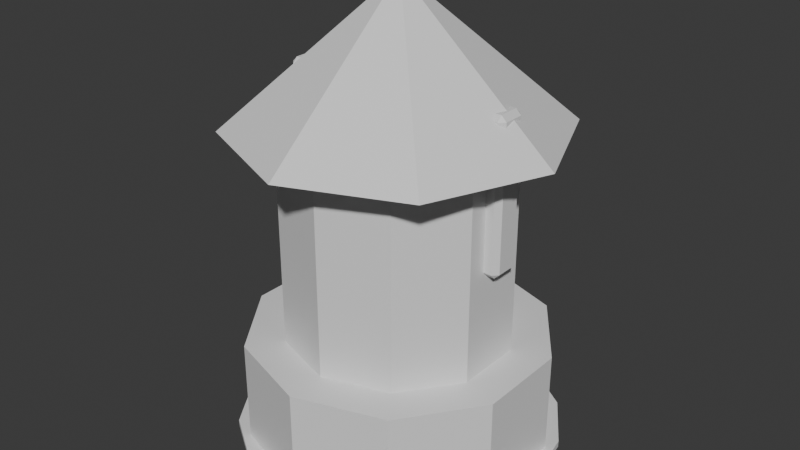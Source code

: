 # Source: Archer_L1.blend  (saved by Blender 5.1.30; exported with 4.5.12 LTS)
import bpy
from mathutils import Matrix  # noqa: F401  (used for matrix-valued properties, if any)

bpy.ops.wm.read_factory_settings(use_empty=True)
scene = bpy.context.scene
scene.name = 'Scene'

# ---- collections
col_collection = bpy.data.collections.new('Collection'); scene.collection.children.link(col_collection)

# ---- materials (node trees are filled in below, after node groups)
mat_dc_dark = bpy.data.materials.new('DC_Dark')
mat_dc_dark.diffuse_color = (0.055, 0.066, 0.078, 1.0)
mat_dc_dark.roughness = 0.82
mat_dc_stone = bpy.data.materials.new('DC_Stone')
mat_dc_stone.diffuse_color = (0.541, 0.588, 0.639, 1.0)
mat_dc_stone.roughness = 0.82
mat_dc_enemy = bpy.data.materials.new('DC_Enemy')
mat_dc_enemy.diffuse_color = (0.647, 0.169, 0.196, 1.0)
mat_dc_enemy.roughness = 0.82
mat_dc_fire = bpy.data.materials.new('DC_Fire')
mat_dc_fire.diffuse_color = (1.0, 0.541, 0.141, 1.0)
mat_dc_fire.roughness = 0.82

# ---- material node trees
mat_dc_dark.use_nodes = True; mat_dc_dark.node_tree.nodes.clear()
_N = mat_dc_dark.node_tree.nodes; _L = mat_dc_dark.node_tree.links
n0 = _N.new('ShaderNodeBsdfPrincipled'); n0.name = 'Principled BSDF'; n0.location = (-200, 100)
n1 = _N.new('ShaderNodeOutputMaterial'); n1.name = 'Material Output'; n1.location = (200, 100)
_L.new(n0.outputs[0], n1.inputs[0])
n1.is_active_output = True
mat_dc_stone.use_nodes = True; mat_dc_stone.node_tree.nodes.clear()
_N = mat_dc_stone.node_tree.nodes; _L = mat_dc_stone.node_tree.links
n0 = _N.new('ShaderNodeBsdfPrincipled'); n0.name = 'Principled BSDF'; n0.location = (-200, 100)
n1 = _N.new('ShaderNodeOutputMaterial'); n1.name = 'Material Output'; n1.location = (200, 100)
_L.new(n0.outputs[0], n1.inputs[0])
n1.is_active_output = True
mat_dc_enemy.use_nodes = True; mat_dc_enemy.node_tree.nodes.clear()
_N = mat_dc_enemy.node_tree.nodes; _L = mat_dc_enemy.node_tree.links
n0 = _N.new('ShaderNodeBsdfPrincipled'); n0.name = 'Principled BSDF'; n0.location = (-200, 100)
n1 = _N.new('ShaderNodeOutputMaterial'); n1.name = 'Material Output'; n1.location = (200, 100)
_L.new(n0.outputs[0], n1.inputs[0])
n1.is_active_output = True
mat_dc_fire.use_nodes = True; mat_dc_fire.node_tree.nodes.clear()
_N = mat_dc_fire.node_tree.nodes; _L = mat_dc_fire.node_tree.links
n0 = _N.new('ShaderNodeBsdfPrincipled'); n0.name = 'Principled BSDF'; n0.location = (-200, 100)
n1 = _N.new('ShaderNodeOutputMaterial'); n1.name = 'Material Output'; n1.location = (200, 100)
_L.new(n0.outputs[0], n1.inputs[0])
n1.is_active_output = True

# ---- world
world_world = bpy.data.worlds.new('World'); scene.world = world_world
world_world.use_nodes = True; world_world.node_tree.nodes.clear()
_N = world_world.node_tree.nodes; _L = world_world.node_tree.links
n0 = _N.new('ShaderNodeOutputWorld'); n0.name = 'World Output'; n0.location = (200, 100)
n1 = _N.new('ShaderNodeBackground'); n1.name = 'Background'; n1.location = (-200, 100)
n1.inputs[0].default_value = (0.05088, 0.05088, 0.05088, 1.0)
_L.new(n1.outputs[0], n0.inputs[0])
n0.is_active_output = True
world_world.color = (0.05088, 0.05088, 0.05088)
world_world.sun_shadow_jitter_overblur = 0.0

# ---- meshes
me_blobshadow_mesh = bpy.data.meshes.new('BlobShadow_Mesh')
me_blobshadow_mesh.from_pydata([(0.0, 0.62, -0.0125), (0.0, 0.62, 0.0125), (0.2373, 0.5728, -0.0125), (0.2373, 0.5728, 0.0125), (0.4384, 0.4384, -0.0125), (0.4384, 0.4384, 0.0125), (0.5728, 0.2373, -0.0125), (0.5728, 0.2373, 0.0125), (0.62, 0.0, -0.0125), (0.62, 0.0, 0.0125), (0.5728, -0.2373, -0.0125), (0.5728, -0.2373, 0.0125), (0.4384, -0.4384, -0.0125), (0.4384, -0.4384, 0.0125), (0.2373, -0.5728, -0.0125), (0.2373, -0.5728, 0.0125), (0.0, -0.62, -0.0125), (0.0, -0.62, 0.0125), (-0.2373, -0.5728, -0.0125), (-0.2373, -0.5728, 0.0125), (-0.4384, -0.4384, -0.0125), (-0.4384, -0.4384, 0.0125), (-0.5728, -0.2373, -0.0125), (-0.5728, -0.2373, 0.0125), (-0.62, 0.0, -0.0125), (-0.62, 0.0, 0.0125), (-0.5728, 0.2373, -0.0125), (-0.5728, 0.2373, 0.0125), (-0.4384, 0.4384, -0.0125), (-0.4384, 0.4384, 0.0125), (-0.2373, 0.5728, -0.0125), (-0.2373, 0.5728, 0.0125)], [], [(0, 1, 3, 2), (2, 3, 5, 4), (4, 5, 7, 6), (6, 7, 9, 8), (8, 9, 11, 10), (10, 11, 13, 12), (12, 13, 15, 14), (14, 15, 17, 16), (16, 17, 19, 18), (18, 19, 21, 20), (20, 21, 23, 22), (22, 23, 25, 24), (24, 25, 27, 26), (26, 27, 29, 28), (3, 1, 31, 29, 27, 25, 23, 21, 19, 17, 15, 13, 11, 9, 7, 5), (28, 29, 31, 30), (30, 31, 1, 0), (0, 2, 4, 6, 8, 10, 12, 14, 16, 18, 20, 22, 24, 26, 28, 30)])
_uv = me_blobshadow_mesh.uv_layers.new(name='UVMap')
_uv.uv.foreach_set('vector', [1.0, 0.5, 1.0, 1.0, 0.9375, 1.0, 0.9375, 0.5, 0.9375, 0.5, 0.9375, 1.0, 0.875, 1.0, 0.875, 0.5, 0.875, 0.5, 0.875, 1.0, 0.8125, 1.0, 0.8125, 0.5, 0.8125, 0.5, 0.8125, 1.0, 0.75, 1.0, 0.75, 0.5, 0.75, 0.5, 0.75, 1.0, 0.6875, 1.0, 0.6875, 0.5, 0.6875, 0.5, 0.6875, 1.0, 0.625, 1.0, 0.625, 0.5, 0.625, 0.5, 0.625, 1.0, 0.5625, 1.0, 0.5625, 0.5, 0.5625, 0.5, 0.5625, 1.0, 0.5, 1.0, 0.5, 0.5, 0.5, 0.5, 0.5, 1.0, 0.4375, 1.0, 0.4375, 0.5, 0.4375, 0.5, 0.4375, 1.0, 0.375, 1.0, 0.375, 0.5, 0.375, 0.5, 0.375, 1.0, 0.3125, 1.0, 0.3125, 0.5, 0.3125, 0.5, 0.3125, 1.0, 0.25, 1.0, 0.25, 0.5, 0.25, 0.5, 0.25, 1.0, 0.1875, 1.0, 0.1875, 0.5, 0.1875, 0.5, 0.1875, 1.0, 0.125, 1.0, 0.125, 0.5, 0.3418, 0.4717, 0.25, 0.49, 0.1582, 0.4717, 0.08029, 0.4197, 0.02827, 0.3418, 0.01, 0.25, 0.02827, 0.1582, 0.08029, 0.08029, 0.1582, 0.02827, 0.25, 0.01, 0.3418, 0.02827, 0.4197, 0.08029, 0.4717, 0.1582, 0.49, 0.25, 0.4717, 0.3418, 0.4197, 0.4197, 0.125, 0.5, 0.125, 1.0, 0.0625, 1.0, 0.0625, 0.5, 0.0625, 0.5, 0.0625, 1.0, 0.0, 1.0, 0.0, 0.5, 0.75, 0.49, 0.8418, 0.4717, 0.9197, 0.4197, 0.9717, 0.3418, 0.99, 0.25, 0.9717, 0.1582, 0.9197, 0.08029, 0.8418, 0.02827, 0.75, 0.01, 0.6582, 0.02827, 0.5803, 0.08029, 0.5283, 0.1582, 0.51, 0.25, 0.5283, 0.3418, 0.5803, 0.4197, 0.6582, 0.4717])
me_blobshadow_mesh.materials.append(mat_dc_dark)
me_blobshadow_mesh.update()
me_towerbase_mesh = bpy.data.meshes.new('TowerBase_Mesh')
me_towerbase_mesh.from_pydata([(0.0, 0.58, -0.21), (0.0, 0.58, 0.21), (0.3409, 0.4692, -0.21), (0.3409, 0.4692, 0.21), (0.5516, 0.1792, -0.21), (0.5516, 0.1792, 0.21), (0.5516, -0.1792, -0.21), (0.5516, -0.1792, 0.21), (0.3409, -0.4692, -0.21), (0.3409, -0.4692, 0.21), (0.0, -0.58, -0.21), (0.0, -0.58, 0.21), (-0.3409, -0.4692, -0.21), (-0.3409, -0.4692, 0.21), (-0.5516, -0.1792, -0.21), (-0.5516, -0.1792, 0.21), (-0.5516, 0.1792, -0.21), (-0.5516, 0.1792, 0.21), (-0.3409, 0.4692, -0.21), (-0.3409, 0.4692, 0.21)], [], [(0, 1, 3, 2), (2, 3, 5, 4), (4, 5, 7, 6), (6, 7, 9, 8), (8, 9, 11, 10), (10, 11, 13, 12), (12, 13, 15, 14), (14, 15, 17, 16), (3, 1, 19, 17, 15, 13, 11, 9, 7, 5), (16, 17, 19, 18), (18, 19, 1, 0), (0, 2, 4, 6, 8, 10, 12, 14, 16, 18)])
_uv = me_towerbase_mesh.uv_layers.new(name='UVMap')
_uv.uv.foreach_set('vector', [1.0, 0.5, 1.0, 1.0, 0.9, 1.0, 0.9, 0.5, 0.9, 0.5, 0.9, 1.0, 0.8, 1.0, 0.8, 0.5, 0.8, 0.5, 0.8, 1.0, 0.7, 1.0, 0.7, 0.5, 0.7, 0.5, 0.7, 1.0, 0.6, 1.0, 0.6, 0.5, 0.6, 0.5, 0.6, 1.0, 0.5, 1.0, 0.5, 0.5, 0.5, 0.5, 0.5, 1.0, 0.4, 1.0, 0.4, 0.5, 0.4, 0.5, 0.4, 1.0, 0.3, 1.0, 0.3, 0.5, 0.3, 0.5, 0.3, 1.0, 0.2, 1.0, 0.2, 0.5, 0.3911, 0.4442, 0.25, 0.49, 0.1089, 0.4442, 0.02175, 0.3242, 0.02175, 0.1758, 0.1089, 0.05584, 0.25, 0.01, 0.3911, 0.05584, 0.4783, 0.1758, 0.4783, 0.3242, 0.2, 0.5, 0.2, 1.0, 0.1, 1.0, 0.1, 0.5, 0.1, 0.5, 0.1, 1.0, -7.451e-08, 1.0, -7.451e-08, 0.5, 0.75, 0.49, 0.8911, 0.4442, 0.9783, 0.3242, 0.9783, 0.1758, 0.8911, 0.05584, 0.75, 0.01, 0.6089, 0.05584, 0.5217, 0.1758, 0.5217, 0.3242, 0.6089, 0.4442])
me_towerbase_mesh.materials.append(mat_dc_stone)
me_towerbase_mesh.update()
me_archertower_mesh = bpy.data.meshes.new('ArcherTower_Mesh')
me_archertower_mesh.from_pydata([(0.0, 0.43, -0.49), (0.0, 0.43, 0.49), (0.2527, 0.3479, -0.49), (0.2527, 0.3479, 0.49), (0.409, 0.1329, -0.49), (0.409, 0.1329, 0.49), (0.409, -0.1329, -0.49), (0.409, -0.1329, 0.49), (0.2527, -0.3479, -0.49), (0.2527, -0.3479, 0.49), (0.0, -0.43, -0.49), (0.0, -0.43, 0.49), (-0.2527, -0.3479, -0.49), (-0.2527, -0.3479, 0.49), (-0.409, -0.1329, -0.49), (-0.409, -0.1329, 0.49), (-0.409, 0.1329, -0.49), (-0.409, 0.1329, 0.49), (-0.2527, 0.3479, -0.49), (-0.2527, 0.3479, 0.49)], [], [(0, 1, 3, 2), (2, 3, 5, 4), (4, 5, 7, 6), (6, 7, 9, 8), (8, 9, 11, 10), (10, 11, 13, 12), (12, 13, 15, 14), (14, 15, 17, 16), (3, 1, 19, 17, 15, 13, 11, 9, 7, 5), (16, 17, 19, 18), (18, 19, 1, 0), (0, 2, 4, 6, 8, 10, 12, 14, 16, 18)])
_uv = me_archertower_mesh.uv_layers.new(name='UVMap')
_uv.uv.foreach_set('vector', [1.0, 0.5, 1.0, 1.0, 0.9, 1.0, 0.9, 0.5, 0.9, 0.5, 0.9, 1.0, 0.8, 1.0, 0.8, 0.5, 0.8, 0.5, 0.8, 1.0, 0.7, 1.0, 0.7, 0.5, 0.7, 0.5, 0.7, 1.0, 0.6, 1.0, 0.6, 0.5, 0.6, 0.5, 0.6, 1.0, 0.5, 1.0, 0.5, 0.5, 0.5, 0.5, 0.5, 1.0, 0.4, 1.0, 0.4, 0.5, 0.4, 0.5, 0.4, 1.0, 0.3, 1.0, 0.3, 0.5, 0.3, 0.5, 0.3, 1.0, 0.2, 1.0, 0.2, 0.5, 0.3911, 0.4442, 0.25, 0.49, 0.1089, 0.4442, 0.02175, 0.3242, 0.02175, 0.1758, 0.1089, 0.05584, 0.25, 0.01, 0.3911, 0.05584, 0.4783, 0.1758, 0.4783, 0.3242, 0.2, 0.5, 0.2, 1.0, 0.1, 1.0, 0.1, 0.5, 0.1, 0.5, 0.1, 1.0, -7.451e-08, 1.0, -7.451e-08, 0.5, 0.75, 0.49, 0.8911, 0.4442, 0.9783, 0.3242, 0.9783, 0.1758, 0.8911, 0.05584, 0.75, 0.01, 0.6089, 0.05584, 0.5217, 0.1758, 0.5217, 0.3242, 0.6089, 0.4442])
me_archertower_mesh.materials.append(mat_dc_stone)
me_archertower_mesh.update()
me_archerroof_mesh = bpy.data.meshes.new('ArcherRoof_Mesh')
me_archerroof_mesh.from_pydata([(0.0, 0.62, -0.23), (0.0, 0.08, 0.23), (0.4384, 0.4384, -0.23), (0.05657, 0.05657, 0.23), (0.62, 0.0, -0.23), (0.08, 0.0, 0.23), (0.4384, -0.4384, -0.23), (0.05657, -0.05657, 0.23), (0.0, -0.62, -0.23), (0.0, -0.08, 0.23), (-0.4384, -0.4384, -0.23), (-0.05657, -0.05657, 0.23), (-0.62, 0.0, -0.23), (-0.08, 0.0, 0.23), (-0.4384, 0.4384, -0.23), (-0.05657, 0.05657, 0.23)], [], [(0, 1, 3, 2), (2, 3, 5, 4), (4, 5, 7, 6), (6, 7, 9, 8), (8, 9, 11, 10), (10, 11, 13, 12), (3, 1, 15, 13, 11, 9, 7, 5), (12, 13, 15, 14), (14, 15, 1, 0), (0, 2, 4, 6, 8, 10, 12, 14)])
_uv = me_archerroof_mesh.uv_layers.new(name='UVMap')
_uv.uv.foreach_set('vector', [1.0, 0.5, 1.0, 1.0, 0.875, 1.0, 0.875, 0.5, 0.875, 0.5, 0.875, 1.0, 0.75, 1.0, 0.75, 0.5, 0.75, 0.5, 0.75, 1.0, 0.625, 1.0, 0.625, 0.5, 0.625, 0.5, 0.625, 1.0, 0.5, 1.0, 0.5, 0.5, 0.5, 0.5, 0.5, 1.0, 0.375, 1.0, 0.375, 0.5, 0.375, 0.5, 0.375, 1.0, 0.25, 1.0, 0.25, 0.5, 0.4197, 0.4197, 0.25, 0.49, 0.08029, 0.4197, 0.01, 0.25, 0.08029, 0.08029, 0.25, 0.01, 0.4197, 0.08029, 0.49, 0.25, 0.25, 0.5, 0.25, 1.0, 0.125, 1.0, 0.125, 0.5, 0.125, 0.5, 0.125, 1.0, 0.0, 1.0, 0.0, 0.5, 0.75, 0.49, 0.9197, 0.4197, 0.99, 0.25, 0.9197, 0.08029, 0.75, 0.01, 0.5803, 0.08029, 0.51, 0.25, 0.5803, 0.4197])
me_archerroof_mesh.materials.append(mat_dc_enemy)
me_archerroof_mesh.update()
me_archerbow_mesh = bpy.data.meshes.new('ArcherBow_Mesh')
me_archerbow_mesh.from_pydata([(-0.02, -0.04, -0.29), (-0.02, -0.06, -0.27), (-0.04, -0.04, -0.27), (-0.02, -0.06, 0.27), (-0.02, -0.04, 0.29), (-0.04, -0.04, 0.27), (-0.02, 0.04, -0.29), (-0.04, 0.04, -0.27), (-0.02, 0.06, -0.27), (-0.02, 0.04, 0.29), (-0.02, 0.06, 0.27), (-0.04, 0.04, 0.27), (0.02, -0.04, -0.29), (0.04, -0.04, -0.27), (0.02, -0.06, -0.27), (0.02, -0.04, 0.29), (0.02, -0.06, 0.27), (0.04, -0.04, 0.27), (0.02, 0.04, -0.29), (0.02, 0.06, -0.27), (0.04, 0.04, -0.27), (0.02, 0.04, 0.29), (0.04, 0.04, 0.27), (0.02, 0.06, 0.27)], [], [(0, 1, 2), (3, 4, 5), (6, 7, 8), (9, 10, 11), (12, 13, 14), (15, 16, 17), (18, 19, 20), (21, 22, 23), (6, 0, 2, 7), (1, 3, 5, 2), (4, 9, 11, 5), (10, 8, 7, 11), (18, 6, 8, 19), (9, 21, 23, 10), (22, 20, 19, 23), (12, 18, 20, 13), (21, 15, 17, 22), (16, 14, 13, 17), (0, 12, 14, 1), (15, 4, 3, 16), (6, 18, 12, 0), (2, 5, 11, 7), (14, 16, 3, 1), (21, 9, 4, 15), (8, 10, 23, 19), (20, 22, 17, 13)])
_uv = me_archerbow_mesh.uv_layers.new(name='UVMap')
_uv.uv.foreach_set('vector', [0.1875, 0.7083, 0.1875, 0.75, 0.125, 0.7083, 0.6164, 0.0, 0.625, 0.04167, 0.6164, 0.04167, 0.1875, 0.5417, 0.125, 0.5417, 0.1875, 0.5, 0.625, 0.2431, 0.6164, 0.2969, 0.6164, 0.2083, 0.3125, 0.7083, 0.3815, 0.7083, 0.3481, 0.7812, 0.6562, 0.7604, 0.6164, 0.8125, 0.6164, 0.7188, 0.3125, 0.5417, 0.3481, 0.4688, 0.3815, 0.5417, 0.6562, 0.4896, 0.6164, 0.5312, 0.6164, 0.4375, 0.1875, 0.5417, 0.1875, 0.7083, 0.125, 0.7083, 0.125, 0.5417, 0.3836, 0.0, 0.6164, 0.0, 0.6164, 0.04167, 0.3836, 0.04167, 0.625, 0.04167, 0.625, 0.2431, 0.6164, 0.2083, 0.6164, 0.04167, 0.6164, 0.2969, 0.3836, 0.3125, 0.3836, 0.2083, 0.6164, 0.2083, 0.3125, 0.5417, 0.1875, 0.5417, 0.1875, 0.5, 0.3481, 0.4688, 0.625, 0.2431, 0.6562, 0.4896, 0.6164, 0.4375, 0.6164, 0.2969, 0.6164, 0.5312, 0.3815, 0.5417, 0.3481, 0.4688, 0.6164, 0.4375, 0.3125, 0.7083, 0.3125, 0.5417, 0.3815, 0.5417, 0.3815, 0.7083, 0.6562, 0.4896, 0.6562, 0.7604, 0.6164, 0.7188, 0.6164, 0.5312, 0.6164, 0.8125, 0.3481, 0.7812, 0.3815, 0.7083, 0.6164, 0.7188, 0.1875, 0.7083, 0.3125, 0.7083, 0.3481, 0.7812, 0.1875, 0.75, 0.6562, 0.7604, 0.625, 0.9375, 0.6164, 0.9375, 0.6164, 0.8125, 0.1875, 0.5417, 0.3125, 0.5417, 0.3125, 0.7083, 0.1875, 0.7083, 0.3836, 0.04167, 0.6164, 0.04167, 0.6164, 0.2083, 0.3836, 0.2083, 0.3481, 0.7812, 0.6164, 0.8125, 0.6164, 0.9375, 0.3836, 0.9375, 0.6562, 0.4896, 0.8125, 0.5417, 0.8125, 0.7083, 0.6562, 0.7604, 0.3836, 0.3125, 0.6164, 0.2969, 0.6164, 0.4375, 0.3481, 0.4688, 0.3815, 0.5417, 0.6164, 0.5312, 0.6164, 0.7188, 0.3815, 0.7083])
me_archerbow_mesh.materials.append(mat_dc_fire)
me_archerbow_mesh.update()
me_archerbow_mesh_001 = bpy.data.meshes.new('ArcherBow_Mesh.001')
me_archerbow_mesh_001.from_pydata([(-0.02, -0.04, -0.29), (-0.02, -0.06, -0.27), (-0.04, -0.04, -0.27), (-0.02, -0.06, 0.27), (-0.02, -0.04, 0.29), (-0.04, -0.04, 0.27), (-0.02, 0.04, -0.29), (-0.04, 0.04, -0.27), (-0.02, 0.06, -0.27), (-0.02, 0.04, 0.29), (-0.02, 0.06, 0.27), (-0.04, 0.04, 0.27), (0.02, -0.04, -0.29), (0.04, -0.04, -0.27), (0.02, -0.06, -0.27), (0.02, -0.04, 0.29), (0.02, -0.06, 0.27), (0.04, -0.04, 0.27), (0.02, 0.04, -0.29), (0.02, 0.06, -0.27), (0.04, 0.04, -0.27), (0.02, 0.04, 0.29), (0.04, 0.04, 0.27), (0.02, 0.06, 0.27)], [], [(0, 1, 2), (3, 4, 5), (6, 7, 8), (9, 10, 11), (12, 13, 14), (15, 16, 17), (18, 19, 20), (21, 22, 23), (6, 0, 2, 7), (1, 3, 5, 2), (4, 9, 11, 5), (10, 8, 7, 11), (18, 6, 8, 19), (9, 21, 23, 10), (22, 20, 19, 23), (12, 18, 20, 13), (21, 15, 17, 22), (16, 14, 13, 17), (0, 12, 14, 1), (15, 4, 3, 16), (6, 18, 12, 0), (2, 5, 11, 7), (14, 16, 3, 1), (21, 9, 4, 15), (8, 10, 23, 19), (20, 22, 17, 13)])
_uv = me_archerbow_mesh_001.uv_layers.new(name='UVMap')
_uv.uv.foreach_set('vector', [0.1875, 0.7083, 0.1875, 0.75, 0.125, 0.7083, 0.6164, 0.0, 0.625, 0.04167, 0.6164, 0.04167, 0.1875, 0.5417, 0.125, 0.5417, 0.1875, 0.5, 0.625, 0.2431, 0.6164, 0.2969, 0.6164, 0.2083, 0.3125, 0.7083, 0.3815, 0.7083, 0.3481, 0.7812, 0.6562, 0.7604, 0.6164, 0.8125, 0.6164, 0.7188, 0.3125, 0.5417, 0.3481, 0.4688, 0.3815, 0.5417, 0.6562, 0.4896, 0.6164, 0.5312, 0.6164, 0.4375, 0.1875, 0.5417, 0.1875, 0.7083, 0.125, 0.7083, 0.125, 0.5417, 0.3836, 0.0, 0.6164, 0.0, 0.6164, 0.04167, 0.3836, 0.04167, 0.625, 0.04167, 0.625, 0.2431, 0.6164, 0.2083, 0.6164, 0.04167, 0.6164, 0.2969, 0.3836, 0.3125, 0.3836, 0.2083, 0.6164, 0.2083, 0.3125, 0.5417, 0.1875, 0.5417, 0.1875, 0.5, 0.3481, 0.4688, 0.625, 0.2431, 0.6562, 0.4896, 0.6164, 0.4375, 0.6164, 0.2969, 0.6164, 0.5312, 0.3815, 0.5417, 0.3481, 0.4688, 0.6164, 0.4375, 0.3125, 0.7083, 0.3125, 0.5417, 0.3815, 0.5417, 0.3815, 0.7083, 0.6562, 0.4896, 0.6562, 0.7604, 0.6164, 0.7188, 0.6164, 0.5312, 0.6164, 0.8125, 0.3481, 0.7812, 0.3815, 0.7083, 0.6164, 0.7188, 0.1875, 0.7083, 0.3125, 0.7083, 0.3481, 0.7812, 0.1875, 0.75, 0.6562, 0.7604, 0.625, 0.9375, 0.6164, 0.9375, 0.6164, 0.8125, 0.1875, 0.5417, 0.3125, 0.5417, 0.3125, 0.7083, 0.1875, 0.7083, 0.3836, 0.04167, 0.6164, 0.04167, 0.6164, 0.2083, 0.3836, 0.2083, 0.3481, 0.7812, 0.6164, 0.8125, 0.6164, 0.9375, 0.3836, 0.9375, 0.6562, 0.4896, 0.8125, 0.5417, 0.8125, 0.7083, 0.6562, 0.7604, 0.3836, 0.3125, 0.6164, 0.2969, 0.6164, 0.4375, 0.3481, 0.4688, 0.3815, 0.5417, 0.6164, 0.5312, 0.6164, 0.7188, 0.3815, 0.7083])
me_archerbow_mesh_001.materials.append(mat_dc_fire)
me_archerbow_mesh_001.update()

# ---- objects
ob_blobshadow = bpy.data.objects.new('BlobShadow', me_blobshadow_mesh)
ob_towerbase = bpy.data.objects.new('TowerBase', me_towerbase_mesh)
ob_archertower = bpy.data.objects.new('ArcherTower', me_archertower_mesh)
ob_archerroof = bpy.data.objects.new('ArcherRoof', me_archerroof_mesh)
ob_archerbow = bpy.data.objects.new('ArcherBow', me_archerbow_mesh)
ob_archerbow_001 = bpy.data.objects.new('ArcherBow.001', me_archerbow_mesh_001)

# ---- transforms, parenting, visibility, modifiers, constraints
ob_blobshadow.location = (0.0, 0.0, 0.025)
ob_towerbase.location = (0.0, 0.0, 0.22)
ob_archertower.location = (0.0, 0.0, 0.83)
ob_archerroof.location = (0.0, 0.0, 1.46)
ob_archerbow.location = (-0.42, 0.0, 1.1)
ob_archerbow_001.location = (0.42, 0.0, 1.1)

# ---- collection membership
col_collection.objects.link(ob_blobshadow)
col_collection.objects.link(ob_towerbase)
col_collection.objects.link(ob_archertower)
col_collection.objects.link(ob_archerroof)
col_collection.objects.link(ob_archerbow)
col_collection.objects.link(ob_archerbow_001)

# ---- scene / render settings (as saved in the file)
scene.frame_start = 1; scene.frame_end = 250; scene.frame_set(1)
scene.render.engine = 'BLENDER_EEVEE_NEXT'
scene.render.bake_bias = 0.0
scene.render.bake_samples = 0
scene.cycles.sampling_pattern = 'TABULATED_SOBOL'
scene.eevee.use_volume_custom_range = False
bpy.context.view_layer.update()

# ---- added for rendering (the .blend has no active camera and no usable light): camera, sun
cam_auto = bpy.data.cameras.new('AutoCamera')
cam_auto.lens = 50.0
cam_auto.sensor_width = 36.0
cam_auto.clip_end = 1000.0
ob_auto_camera = bpy.data.objects.new('AutoCamera', cam_auto)
scene.collection.objects.link(ob_auto_camera)
ob_auto_camera.location = (2.24691, -2.69629, 2.64752)
ob_auto_camera.rotation_euler = (1.09748, -7.21219e-08, 0.694738)
scene.camera = ob_auto_camera
light_auto_sun = bpy.data.lights.new('AutoSun', 'SUN')
light_auto_sun.energy = 3.0
light_auto_sun.angle = 0.0523599
ob_auto_sun = bpy.data.objects.new('AutoSun', light_auto_sun)
scene.collection.objects.link(ob_auto_sun)
ob_auto_sun.rotation_euler = (0.872665, 0.174533, 0.523599)
bpy.context.view_layer.update()
